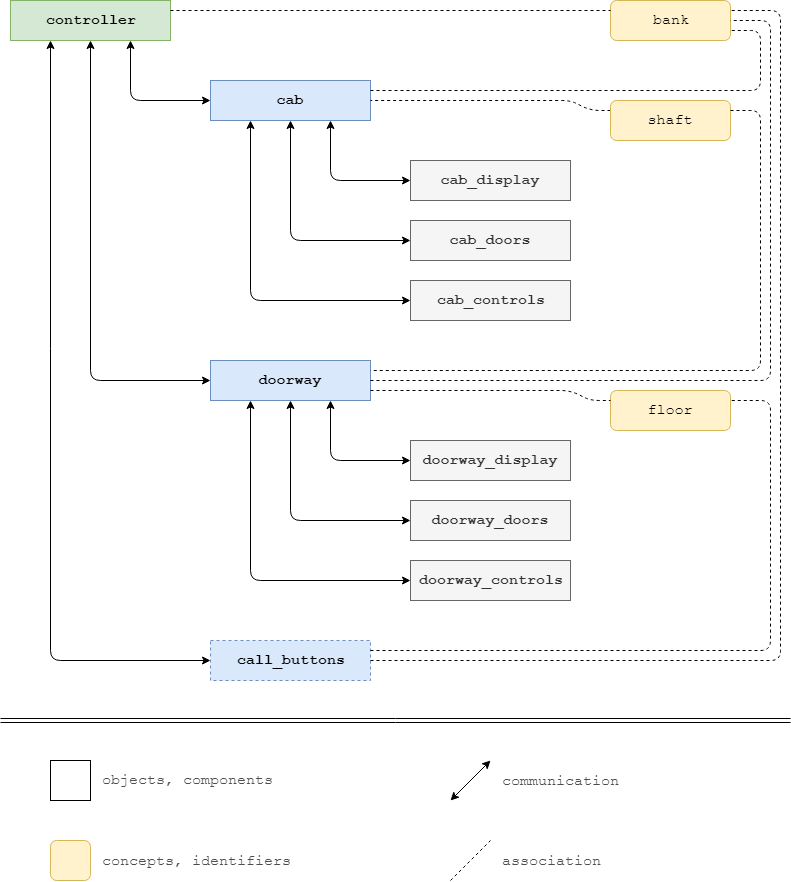

The diagram above was exported from draw.io. Its source (the exported page's mxGraphModel, read from the mxfile embedded in the PNG):
<mxGraphModel dx="1368" dy="791" grid="1" gridSize="10" guides="1" tooltips="1" connect="1" arrows="1" fold="1" page="1" pageScale="1" pageWidth="850" pageHeight="960" math="0" shadow="0">
  <root>
    <mxCell id="0" />
    <mxCell id="1" parent="0" />
    <mxCell id="050b_pp9p3oKfXsPpNDh-1" value="&lt;div style=&quot;font-size: 15px;&quot;&gt;controller&lt;/div&gt;" style="rounded=0;whiteSpace=wrap;html=1;fontFamily=Courier New;fontSize=15;fontStyle=1;strokeColor=#82b366;fillColor=#d5e8d4;" parent="1" vertex="1">
      <mxGeometry x="40" y="40" width="160" height="40" as="geometry" />
    </mxCell>
    <mxCell id="050b_pp9p3oKfXsPpNDh-3" value="&lt;span style=&quot;font-size: 15px;&quot;&gt;&lt;font style=&quot;font-size: 15px;&quot;&gt;cab&lt;/font&gt;&lt;/span&gt;" style="rounded=0;whiteSpace=wrap;html=1;fontFamily=Courier New;fontSize=15;fontStyle=1;fillColor=#dae8fc;strokeColor=#6c8ebf;" parent="1" vertex="1">
      <mxGeometry x="240" y="120" width="160" height="40" as="geometry" />
    </mxCell>
    <mxCell id="050b_pp9p3oKfXsPpNDh-5" value="&lt;div style=&quot;font-size: 15px;&quot;&gt;doorway&lt;/div&gt;" style="rounded=0;whiteSpace=wrap;html=1;fontFamily=Courier New;fontSize=15;fontStyle=1;fillColor=#dae8fc;strokeColor=#6c8ebf;" parent="1" vertex="1">
      <mxGeometry x="240" y="400" width="160" height="40" as="geometry" />
    </mxCell>
    <mxCell id="050b_pp9p3oKfXsPpNDh-6" value="&lt;div&gt;cab_display&lt;/div&gt;" style="rounded=0;whiteSpace=wrap;html=1;fontFamily=Courier New;fontSize=15;fontStyle=1;fillColor=#f5f5f5;strokeColor=#666666;fontColor=#333333;" parent="1" vertex="1">
      <mxGeometry x="440" y="200" width="160" height="40" as="geometry" />
    </mxCell>
    <mxCell id="050b_pp9p3oKfXsPpNDh-7" value="&lt;div&gt;cab_doors&lt;/div&gt;" style="rounded=0;whiteSpace=wrap;html=1;fontFamily=Courier New;fontSize=15;fontStyle=1;fillColor=#f5f5f5;strokeColor=#666666;fontColor=#333333;" parent="1" vertex="1">
      <mxGeometry x="440" y="260" width="160" height="40" as="geometry" />
    </mxCell>
    <mxCell id="050b_pp9p3oKfXsPpNDh-8" value="cab_controls" style="rounded=0;whiteSpace=wrap;html=1;fontFamily=Courier New;fontSize=15;fontStyle=1;fillColor=#f5f5f5;strokeColor=#666666;fontColor=#333333;" parent="1" vertex="1">
      <mxGeometry x="440" y="320" width="160" height="40" as="geometry" />
    </mxCell>
    <mxCell id="050b_pp9p3oKfXsPpNDh-9" value="doorway_display" style="rounded=0;whiteSpace=wrap;html=1;fontFamily=Courier New;fontSize=15;fontStyle=1;fillColor=#f5f5f5;strokeColor=#666666;fontColor=#333333;" parent="1" vertex="1">
      <mxGeometry x="440" y="480" width="160" height="40" as="geometry" />
    </mxCell>
    <mxCell id="050b_pp9p3oKfXsPpNDh-10" value="doorway_doors" style="rounded=0;whiteSpace=wrap;html=1;fontFamily=Courier New;fontSize=15;fontStyle=1;fillColor=#f5f5f5;strokeColor=#666666;fontColor=#333333;" parent="1" vertex="1">
      <mxGeometry x="440" y="540" width="160" height="40" as="geometry" />
    </mxCell>
    <mxCell id="050b_pp9p3oKfXsPpNDh-11" value="doorway_controls" style="rounded=0;whiteSpace=wrap;html=1;fontFamily=Courier New;fontSize=15;fontStyle=1;fillColor=#f5f5f5;strokeColor=#666666;fontColor=#333333;" parent="1" vertex="1">
      <mxGeometry x="440" y="600" width="160" height="40" as="geometry" />
    </mxCell>
    <mxCell id="050b_pp9p3oKfXsPpNDh-12" value="" style="endArrow=classic;startArrow=classic;html=1;fontFamily=Courier New;fontSize=15;entryX=0;entryY=0.5;entryDx=0;entryDy=0;exitX=0.75;exitY=1;exitDx=0;exitDy=0;" parent="1" source="050b_pp9p3oKfXsPpNDh-5" target="050b_pp9p3oKfXsPpNDh-9" edge="1">
      <mxGeometry width="50" height="50" relative="1" as="geometry">
        <mxPoint x="-200" y="750" as="sourcePoint" />
        <mxPoint x="-150" y="700" as="targetPoint" />
        <Array as="points">
          <mxPoint x="360" y="500" />
        </Array>
      </mxGeometry>
    </mxCell>
    <mxCell id="050b_pp9p3oKfXsPpNDh-14" value="" style="endArrow=classic;startArrow=classic;html=1;fontFamily=Courier New;fontSize=15;entryX=0;entryY=0.5;entryDx=0;entryDy=0;exitX=0.5;exitY=1;exitDx=0;exitDy=0;" parent="1" source="050b_pp9p3oKfXsPpNDh-5" target="050b_pp9p3oKfXsPpNDh-10" edge="1">
      <mxGeometry width="50" height="50" relative="1" as="geometry">
        <mxPoint x="298" y="470" as="sourcePoint" />
        <mxPoint x="370" y="510" as="targetPoint" />
        <Array as="points">
          <mxPoint x="320" y="560" />
        </Array>
      </mxGeometry>
    </mxCell>
    <mxCell id="050b_pp9p3oKfXsPpNDh-15" value="" style="endArrow=classic;startArrow=classic;html=1;fontFamily=Courier New;fontSize=15;entryX=0;entryY=0.5;entryDx=0;entryDy=0;exitX=0.25;exitY=1;exitDx=0;exitDy=0;" parent="1" source="050b_pp9p3oKfXsPpNDh-5" target="050b_pp9p3oKfXsPpNDh-11" edge="1">
      <mxGeometry width="50" height="50" relative="1" as="geometry">
        <mxPoint x="308.0799999999999" y="451" as="sourcePoint" />
        <mxPoint x="370" y="590" as="targetPoint" />
        <Array as="points">
          <mxPoint x="280" y="620" />
        </Array>
      </mxGeometry>
    </mxCell>
    <mxCell id="050b_pp9p3oKfXsPpNDh-17" value="" style="endArrow=classic;startArrow=classic;html=1;fontFamily=Courier New;fontSize=15;entryX=0;entryY=0.5;entryDx=0;entryDy=0;exitX=0.75;exitY=1;exitDx=0;exitDy=0;" parent="1" source="050b_pp9p3oKfXsPpNDh-3" target="050b_pp9p3oKfXsPpNDh-6" edge="1">
      <mxGeometry width="50" height="50" relative="1" as="geometry">
        <mxPoint x="320" y="160" as="sourcePoint" />
        <mxPoint x="360" y="220" as="targetPoint" />
        <Array as="points">
          <mxPoint x="360" y="220" />
        </Array>
      </mxGeometry>
    </mxCell>
    <mxCell id="050b_pp9p3oKfXsPpNDh-18" value="" style="endArrow=classic;startArrow=classic;html=1;fontFamily=Courier New;fontSize=15;entryX=0;entryY=0.5;entryDx=0;entryDy=0;exitX=0.5;exitY=1;exitDx=0;exitDy=0;" parent="1" target="050b_pp9p3oKfXsPpNDh-7" edge="1">
      <mxGeometry width="50" height="50" relative="1" as="geometry">
        <mxPoint x="320" y="160" as="sourcePoint" />
        <mxPoint x="360" y="300" as="targetPoint" />
        <Array as="points">
          <mxPoint x="320" y="280" />
        </Array>
      </mxGeometry>
    </mxCell>
    <mxCell id="050b_pp9p3oKfXsPpNDh-19" value="" style="endArrow=classic;startArrow=classic;html=1;fontFamily=Courier New;fontSize=15;entryX=0;entryY=0.5;entryDx=0;entryDy=0;exitX=0.25;exitY=1;exitDx=0;exitDy=0;" parent="1" source="050b_pp9p3oKfXsPpNDh-3" target="050b_pp9p3oKfXsPpNDh-8" edge="1">
      <mxGeometry width="50" height="50" relative="1" as="geometry">
        <mxPoint x="320" y="160" as="sourcePoint" />
        <mxPoint x="360" y="380" as="targetPoint" />
        <Array as="points">
          <mxPoint x="280" y="340" />
        </Array>
      </mxGeometry>
    </mxCell>
    <mxCell id="050b_pp9p3oKfXsPpNDh-22" value="&lt;div&gt;call_buttons&lt;/div&gt;" style="rounded=0;whiteSpace=wrap;html=1;fontFamily=Courier New;fontSize=15;fontStyle=1;dashed=1;fillColor=#dae8fc;strokeColor=#6c8ebf;" parent="1" vertex="1">
      <mxGeometry x="240" y="680" width="160" height="40" as="geometry" />
    </mxCell>
    <mxCell id="050b_pp9p3oKfXsPpNDh-25" value="&lt;div&gt;bank&lt;/div&gt;" style="rounded=1;whiteSpace=wrap;html=1;fontFamily=Courier New;fontSize=15;fillColor=#fff2cc;strokeColor=#d6b656;" parent="1" vertex="1">
      <mxGeometry x="640" y="40" width="120" height="40" as="geometry" />
    </mxCell>
    <mxCell id="050b_pp9p3oKfXsPpNDh-27" value="&lt;div&gt;floor&lt;/div&gt;" style="rounded=1;whiteSpace=wrap;html=1;fontFamily=Courier New;fontSize=15;fillColor=#fff2cc;strokeColor=#d6b656;" parent="1" vertex="1">
      <mxGeometry x="640" y="430" width="120" height="40" as="geometry" />
    </mxCell>
    <mxCell id="050b_pp9p3oKfXsPpNDh-33" value="" style="endArrow=classic;startArrow=classic;html=1;strokeColor=#000000;fontFamily=Courier New;fontSize=15;entryX=0;entryY=0.5;entryDx=0;entryDy=0;exitX=0.25;exitY=1;exitDx=0;exitDy=0;" parent="1" source="050b_pp9p3oKfXsPpNDh-1" target="050b_pp9p3oKfXsPpNDh-22" edge="1">
      <mxGeometry width="50" height="50" relative="1" as="geometry">
        <mxPoint x="40" y="870" as="sourcePoint" />
        <mxPoint x="90" y="820" as="targetPoint" />
        <Array as="points">
          <mxPoint x="80" y="700" />
        </Array>
      </mxGeometry>
    </mxCell>
    <mxCell id="050b_pp9p3oKfXsPpNDh-34" value="" style="endArrow=classic;startArrow=classic;html=1;strokeColor=#000000;fontFamily=Courier New;fontSize=15;entryX=0;entryY=0.5;entryDx=0;entryDy=0;exitX=0.5;exitY=1;exitDx=0;exitDy=0;" parent="1" source="050b_pp9p3oKfXsPpNDh-1" target="050b_pp9p3oKfXsPpNDh-5" edge="1">
      <mxGeometry width="50" height="50" relative="1" as="geometry">
        <mxPoint x="90" y="90" as="sourcePoint" />
        <mxPoint x="250" y="790" as="targetPoint" />
        <Array as="points">
          <mxPoint x="120" y="420" />
        </Array>
      </mxGeometry>
    </mxCell>
    <mxCell id="050b_pp9p3oKfXsPpNDh-35" value="" style="endArrow=classic;startArrow=classic;html=1;strokeColor=#000000;fontFamily=Courier New;fontSize=15;entryX=0;entryY=0.5;entryDx=0;entryDy=0;exitX=0.75;exitY=1;exitDx=0;exitDy=0;" parent="1" source="050b_pp9p3oKfXsPpNDh-1" target="050b_pp9p3oKfXsPpNDh-3" edge="1">
      <mxGeometry width="50" height="50" relative="1" as="geometry">
        <mxPoint x="130" y="90" as="sourcePoint" />
        <mxPoint x="250" y="470" as="targetPoint" />
        <Array as="points">
          <mxPoint x="160" y="140" />
        </Array>
      </mxGeometry>
    </mxCell>
    <mxCell id="050b_pp9p3oKfXsPpNDh-36" value="" style="endArrow=none;dashed=1;html=1;strokeColor=#000000;fontFamily=Courier New;fontSize=15;exitX=1;exitY=0.25;exitDx=0;exitDy=0;" parent="1" source="050b_pp9p3oKfXsPpNDh-1" edge="1">
      <mxGeometry width="50" height="50" relative="1" as="geometry">
        <mxPoint x="40" y="870" as="sourcePoint" />
        <mxPoint x="640" y="50" as="targetPoint" />
      </mxGeometry>
    </mxCell>
    <mxCell id="050b_pp9p3oKfXsPpNDh-37" value="" style="endArrow=none;dashed=1;html=1;strokeColor=#000000;fontFamily=Courier New;fontSize=15;entryX=1;entryY=0.75;entryDx=0;entryDy=0;exitX=1;exitY=0.25;exitDx=0;exitDy=0;" parent="1" source="050b_pp9p3oKfXsPpNDh-3" target="050b_pp9p3oKfXsPpNDh-25" edge="1">
      <mxGeometry width="50" height="50" relative="1" as="geometry">
        <mxPoint x="40" y="870" as="sourcePoint" />
        <mxPoint x="90" y="820" as="targetPoint" />
        <Array as="points">
          <mxPoint x="790" y="130" />
          <mxPoint x="790" y="70" />
        </Array>
      </mxGeometry>
    </mxCell>
    <mxCell id="050b_pp9p3oKfXsPpNDh-41" value="" style="endArrow=none;dashed=1;html=1;strokeColor=#000000;fontFamily=Courier New;fontSize=15;entryX=1;entryY=0.5;entryDx=0;entryDy=0;" parent="1" target="050b_pp9p3oKfXsPpNDh-25" edge="1">
      <mxGeometry width="50" height="50" relative="1" as="geometry">
        <mxPoint x="400" y="420" as="sourcePoint" />
        <mxPoint x="860" y="390" as="targetPoint" />
        <Array as="points">
          <mxPoint x="800" y="420" />
          <mxPoint x="800" y="60" />
        </Array>
      </mxGeometry>
    </mxCell>
    <mxCell id="050b_pp9p3oKfXsPpNDh-42" value="" style="endArrow=none;dashed=1;html=1;strokeColor=#000000;fontFamily=Courier New;fontSize=15;entryX=1;entryY=0.25;entryDx=0;entryDy=0;exitX=1;exitY=0.5;exitDx=0;exitDy=0;" parent="1" source="050b_pp9p3oKfXsPpNDh-22" target="050b_pp9p3oKfXsPpNDh-25" edge="1">
      <mxGeometry width="50" height="50" relative="1" as="geometry">
        <mxPoint x="40" y="870" as="sourcePoint" />
        <mxPoint x="90" y="820" as="targetPoint" />
        <Array as="points">
          <mxPoint x="810" y="700" />
          <mxPoint x="810" y="50" />
        </Array>
      </mxGeometry>
    </mxCell>
    <mxCell id="050b_pp9p3oKfXsPpNDh-43" value="" style="endArrow=none;dashed=1;html=1;strokeColor=#000000;fontFamily=Courier New;fontSize=15;exitX=1;exitY=0.75;exitDx=0;exitDy=0;entryX=0;entryY=0.25;entryDx=0;entryDy=0;" parent="1" source="050b_pp9p3oKfXsPpNDh-5" target="050b_pp9p3oKfXsPpNDh-27" edge="1">
      <mxGeometry width="50" height="50" relative="1" as="geometry">
        <mxPoint x="40" y="830" as="sourcePoint" />
        <mxPoint x="630" y="450" as="targetPoint" />
        <Array as="points">
          <mxPoint x="600" y="430" />
          <mxPoint x="620" y="440" />
        </Array>
      </mxGeometry>
    </mxCell>
    <mxCell id="050b_pp9p3oKfXsPpNDh-44" value="" style="endArrow=none;dashed=1;html=1;strokeColor=#000000;fontFamily=Courier New;fontSize=15;entryX=1;entryY=0.25;entryDx=0;entryDy=0;exitX=1;exitY=0.25;exitDx=0;exitDy=0;" parent="1" source="050b_pp9p3oKfXsPpNDh-22" target="050b_pp9p3oKfXsPpNDh-27" edge="1">
      <mxGeometry width="50" height="50" relative="1" as="geometry">
        <mxPoint x="40" y="830" as="sourcePoint" />
        <mxPoint x="90" y="780" as="targetPoint" />
        <Array as="points">
          <mxPoint x="800" y="690" />
          <mxPoint x="800" y="440" />
        </Array>
      </mxGeometry>
    </mxCell>
    <mxCell id="050b_pp9p3oKfXsPpNDh-47" value="" style="endArrow=none;dashed=1;html=1;strokeColor=#000000;fontFamily=Courier New;fontSize=15;fontColor=#4D4D4D;entryX=1;entryY=0.5;entryDx=0;entryDy=0;exitX=0;exitY=0.25;exitDx=0;exitDy=0;" parent="1" source="WCFcPeHGIXC2PlCuYW68-1" target="050b_pp9p3oKfXsPpNDh-3" edge="1">
      <mxGeometry width="50" height="50" relative="1" as="geometry">
        <mxPoint x="40" y="870" as="sourcePoint" />
        <mxPoint x="90" y="820" as="targetPoint" />
        <Array as="points">
          <mxPoint x="620" y="150" />
          <mxPoint x="600" y="140" />
        </Array>
      </mxGeometry>
    </mxCell>
    <mxCell id="050b_pp9p3oKfXsPpNDh-48" value="" style="rounded=0;whiteSpace=wrap;html=1;fontFamily=Courier New;fontSize=15;fontColor=#4D4D4D;" parent="1" vertex="1">
      <mxGeometry x="80" y="800" width="40" height="40" as="geometry" />
    </mxCell>
    <mxCell id="050b_pp9p3oKfXsPpNDh-49" value="objects, components" style="text;html=1;resizable=0;points=[];autosize=1;align=left;verticalAlign=top;spacingTop=-4;fontSize=15;fontFamily=Courier New;fontColor=#4D4D4D;" parent="1" vertex="1">
      <mxGeometry x="130" y="809" width="190" height="20" as="geometry" />
    </mxCell>
    <mxCell id="050b_pp9p3oKfXsPpNDh-50" value="" style="rounded=1;whiteSpace=wrap;html=1;fontFamily=Courier New;fontSize=15;fillColor=#fff2cc;strokeColor=#d6b656;" parent="1" vertex="1">
      <mxGeometry x="80" y="880" width="40" height="40" as="geometry" />
    </mxCell>
    <mxCell id="050b_pp9p3oKfXsPpNDh-51" value="concepts, identifiers" style="text;html=1;resizable=0;points=[];autosize=1;align=left;verticalAlign=top;spacingTop=-4;fontSize=15;fontFamily=Courier New;fontColor=#4D4D4D;" parent="1" vertex="1">
      <mxGeometry x="130" y="890" width="200" height="20" as="geometry" />
    </mxCell>
    <mxCell id="050b_pp9p3oKfXsPpNDh-53" value="" style="endArrow=classic;startArrow=classic;html=1;strokeColor=#000000;fontFamily=Courier New;fontSize=15;fontColor=#4D4D4D;" parent="1" edge="1">
      <mxGeometry width="50" height="50" relative="1" as="geometry">
        <mxPoint x="480" y="840" as="sourcePoint" />
        <mxPoint x="520" y="800" as="targetPoint" />
      </mxGeometry>
    </mxCell>
    <mxCell id="050b_pp9p3oKfXsPpNDh-54" value="" style="endArrow=none;dashed=1;html=1;strokeColor=#000000;fontFamily=Courier New;fontSize=15;fontColor=#4D4D4D;" parent="1" edge="1">
      <mxGeometry width="50" height="50" relative="1" as="geometry">
        <mxPoint x="480" y="920" as="sourcePoint" />
        <mxPoint x="520" y="880" as="targetPoint" />
      </mxGeometry>
    </mxCell>
    <mxCell id="050b_pp9p3oKfXsPpNDh-55" value="communication" style="text;html=1;resizable=0;points=[];autosize=1;align=left;verticalAlign=top;spacingTop=-4;fontSize=15;fontFamily=Courier New;fontColor=#4D4D4D;" parent="1" vertex="1">
      <mxGeometry x="530" y="810" width="130" height="20" as="geometry" />
    </mxCell>
    <mxCell id="050b_pp9p3oKfXsPpNDh-56" value="&lt;div&gt;association&lt;/div&gt;" style="text;html=1;resizable=0;points=[];autosize=1;align=left;verticalAlign=top;spacingTop=-4;fontSize=15;fontFamily=Courier New;fontColor=#4D4D4D;" parent="1" vertex="1">
      <mxGeometry x="530" y="890" width="110" height="20" as="geometry" />
    </mxCell>
    <mxCell id="050b_pp9p3oKfXsPpNDh-57" value="" style="shape=link;html=1;strokeColor=#000000;fontFamily=Courier New;fontSize=15;fontColor=#4D4D4D;" parent="1" edge="1">
      <mxGeometry width="50" height="50" relative="1" as="geometry">
        <mxPoint x="30" y="760" as="sourcePoint" />
        <mxPoint x="820" y="760" as="targetPoint" />
        <Array as="points" />
      </mxGeometry>
    </mxCell>
    <mxCell id="WCFcPeHGIXC2PlCuYW68-1" value="&lt;div&gt;shaft&lt;/div&gt;" style="rounded=1;whiteSpace=wrap;html=1;fontFamily=Courier New;fontSize=15;fillColor=#fff2cc;strokeColor=#d6b656;" vertex="1" parent="1">
      <mxGeometry x="640" y="140" width="120" height="40" as="geometry" />
    </mxCell>
    <mxCell id="WCFcPeHGIXC2PlCuYW68-2" value="" style="endArrow=none;dashed=1;html=1;exitX=1;exitY=0.25;exitDx=0;exitDy=0;entryX=1;entryY=0.25;entryDx=0;entryDy=0;" edge="1" parent="1" source="WCFcPeHGIXC2PlCuYW68-1" target="050b_pp9p3oKfXsPpNDh-5">
      <mxGeometry width="50" height="50" relative="1" as="geometry">
        <mxPoint x="710" y="320" as="sourcePoint" />
        <mxPoint x="210" y="580" as="targetPoint" />
        <Array as="points">
          <mxPoint x="790" y="150" />
          <mxPoint x="790" y="410" />
        </Array>
      </mxGeometry>
    </mxCell>
  </root>
</mxGraphModel>